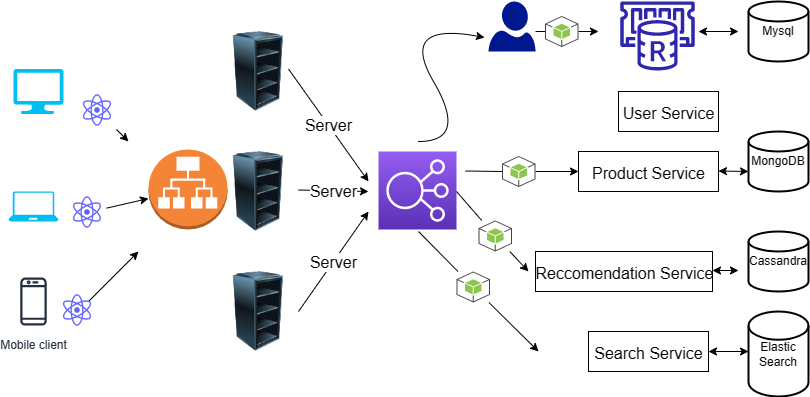

The diagram above was exported from draw.io. Its source (the exported page's mxGraphModel, read from the mxfile embedded in the PNG):
<mxGraphModel dx="821" dy="482" grid="1" gridSize="10" guides="1" tooltips="1" connect="1" arrows="1" fold="1" page="1" pageScale="1" pageWidth="1100" pageHeight="850" background="none" math="0" shadow="0">
  <root>
    <mxCell id="0" />
    <mxCell id="1" parent="0" />
    <mxCell id="iS5JCOu_NuGzBSyDyk-7-1" value="Mysql" style="strokeWidth=2;html=1;shape=mxgraph.flowchart.database;whiteSpace=wrap;" vertex="1" parent="1">
      <mxGeometry x="770" y="10" width="60" height="60" as="geometry" />
    </mxCell>
    <mxCell id="iS5JCOu_NuGzBSyDyk-7-2" value="MongoDB" style="strokeWidth=2;html=1;shape=mxgraph.flowchart.database;whiteSpace=wrap;" vertex="1" parent="1">
      <mxGeometry x="770" y="140" width="60" height="60" as="geometry" />
    </mxCell>
    <mxCell id="iS5JCOu_NuGzBSyDyk-7-3" value="Cassandra" style="strokeWidth=2;html=1;shape=mxgraph.flowchart.database;whiteSpace=wrap;" vertex="1" parent="1">
      <mxGeometry x="770" y="240" width="60" height="60" as="geometry" />
    </mxCell>
    <mxCell id="iS5JCOu_NuGzBSyDyk-7-4" value="" style="sketch=0;points=[[0,0,0],[0.25,0,0],[0.5,0,0],[0.75,0,0],[1,0,0],[0,1,0],[0.25,1,0],[0.5,1,0],[0.75,1,0],[1,1,0],[0,0.25,0],[0,0.5,0],[0,0.75,0],[1,0.25,0],[1,0.5,0],[1,0.75,0]];outlineConnect=0;fontColor=#232F3E;gradientColor=#945DF2;gradientDirection=north;fillColor=#5A30B5;strokeColor=#ffffff;dashed=0;verticalLabelPosition=bottom;verticalAlign=top;align=center;html=1;fontSize=12;fontStyle=0;aspect=fixed;shape=mxgraph.aws4.resourceIcon;resIcon=mxgraph.aws4.elastic_load_balancing;" vertex="1" parent="1">
      <mxGeometry x="400" y="160" width="78" height="78" as="geometry" />
    </mxCell>
    <mxCell id="iS5JCOu_NuGzBSyDyk-7-5" value="" style="outlineConnect=0;dashed=0;verticalLabelPosition=bottom;verticalAlign=top;align=center;html=1;shape=mxgraph.aws3.application_load_balancer;fillColor=#F58536;gradientColor=none;" vertex="1" parent="1">
      <mxGeometry x="170" y="158" width="79" height="80" as="geometry" />
    </mxCell>
    <mxCell id="iS5JCOu_NuGzBSyDyk-7-6" value="" style="image;html=1;image=img/lib/clip_art/computers/Server_Rack_Empty_128x128.png" vertex="1" parent="1">
      <mxGeometry x="240" y="40" width="80" height="80" as="geometry" />
    </mxCell>
    <mxCell id="iS5JCOu_NuGzBSyDyk-7-7" value="" style="image;html=1;image=img/lib/clip_art/computers/Server_Rack_Empty_128x128.png" vertex="1" parent="1">
      <mxGeometry x="240" y="160" width="80" height="80" as="geometry" />
    </mxCell>
    <mxCell id="iS5JCOu_NuGzBSyDyk-7-8" value="" style="image;html=1;image=img/lib/clip_art/computers/Server_Rack_Empty_128x128.png" vertex="1" parent="1">
      <mxGeometry x="240" y="280" width="80" height="80" as="geometry" />
    </mxCell>
    <mxCell id="iS5JCOu_NuGzBSyDyk-7-9" value="" style="verticalLabelPosition=bottom;html=1;verticalAlign=top;align=center;strokeColor=none;fillColor=#00BEF2;shape=mxgraph.azure.computer;pointerEvents=1;" vertex="1" parent="1">
      <mxGeometry x="400" y="230" width="50" as="geometry" />
    </mxCell>
    <mxCell id="iS5JCOu_NuGzBSyDyk-7-10" value="" style="verticalLabelPosition=bottom;html=1;verticalAlign=top;align=center;strokeColor=none;fillColor=#00BEF2;shape=mxgraph.azure.computer;pointerEvents=1;" vertex="1" parent="1">
      <mxGeometry x="35" y="77.5" width="50" height="45" as="geometry" />
    </mxCell>
    <mxCell id="iS5JCOu_NuGzBSyDyk-7-11" value="" style="verticalLabelPosition=bottom;html=1;verticalAlign=top;align=center;strokeColor=none;fillColor=#00BEF2;shape=mxgraph.azure.laptop;pointerEvents=1;" vertex="1" parent="1">
      <mxGeometry x="30" y="200" width="50" height="30" as="geometry" />
    </mxCell>
    <mxCell id="iS5JCOu_NuGzBSyDyk-7-12" value="Mobile client" style="sketch=0;outlineConnect=0;fontColor=#232F3E;gradientColor=none;strokeColor=#232F3E;fillColor=#ffffff;dashed=0;verticalLabelPosition=bottom;verticalAlign=top;align=center;html=1;fontSize=12;fontStyle=0;aspect=fixed;shape=mxgraph.aws4.resourceIcon;resIcon=mxgraph.aws4.mobile_client;" vertex="1" parent="1">
      <mxGeometry x="25" y="280" width="60" height="60" as="geometry" />
    </mxCell>
    <mxCell id="iS5JCOu_NuGzBSyDyk-7-13" value="" style="endArrow=classic;html=1;rounded=0;startArrow=none;" edge="1" parent="1" source="iS5JCOu_NuGzBSyDyk-7-44" target="iS5JCOu_NuGzBSyDyk-7-5">
      <mxGeometry width="50" height="50" relative="1" as="geometry">
        <mxPoint x="90" y="230" as="sourcePoint" />
        <mxPoint x="140" y="180" as="targetPoint" />
      </mxGeometry>
    </mxCell>
    <mxCell id="iS5JCOu_NuGzBSyDyk-7-14" value="" style="endArrow=classic;html=1;rounded=0;startArrow=none;" edge="1" parent="1" source="iS5JCOu_NuGzBSyDyk-7-41">
      <mxGeometry width="50" height="50" relative="1" as="geometry">
        <mxPoint x="100" y="100" as="sourcePoint" />
        <mxPoint x="150" y="150" as="targetPoint" />
      </mxGeometry>
    </mxCell>
    <mxCell id="iS5JCOu_NuGzBSyDyk-7-15" value="" style="endArrow=classic;html=1;rounded=0;" edge="1" parent="1">
      <mxGeometry width="50" height="50" relative="1" as="geometry">
        <mxPoint x="110" y="310" as="sourcePoint" />
        <mxPoint x="160" y="260" as="targetPoint" />
      </mxGeometry>
    </mxCell>
    <mxCell id="iS5JCOu_NuGzBSyDyk-7-16" value="" style="sketch=0;outlineConnect=0;fontColor=#232F3E;gradientColor=none;fillColor=#2E27AD;strokeColor=none;dashed=0;verticalLabelPosition=bottom;verticalAlign=top;align=center;html=1;fontSize=12;fontStyle=0;aspect=fixed;pointerEvents=1;shape=mxgraph.aws4.elasticache_for_redis;" vertex="1" parent="1">
      <mxGeometry x="640" y="10" width="78" height="69" as="geometry" />
    </mxCell>
    <mxCell id="iS5JCOu_NuGzBSyDyk-7-17" value="" style="sketch=0;aspect=fixed;pointerEvents=1;shadow=0;dashed=0;html=1;strokeColor=none;labelPosition=center;verticalLabelPosition=bottom;verticalAlign=top;align=center;fillColor=#00188D;shape=mxgraph.azure.user" vertex="1" parent="1">
      <mxGeometry x="510" y="10" width="47" height="50" as="geometry" />
    </mxCell>
    <mxCell id="iS5JCOu_NuGzBSyDyk-7-19" value="&lt;span style=&quot;font-weight: normal;&quot;&gt;&lt;font style=&quot;font-size: 16px;&quot;&gt;User Service&lt;/font&gt;&lt;/span&gt;" style="text;strokeColor=default;fillColor=none;html=1;fontSize=24;fontStyle=1;verticalAlign=middle;align=center;" vertex="1" parent="1">
      <mxGeometry x="640" y="100" width="100" height="40" as="geometry" />
    </mxCell>
    <mxCell id="iS5JCOu_NuGzBSyDyk-7-20" value="" style="endArrow=classic;html=1;rounded=0;startArrow=none;" edge="1" parent="1" source="iS5JCOu_NuGzBSyDyk-7-33">
      <mxGeometry width="50" height="50" relative="1" as="geometry">
        <mxPoint x="557" y="40" as="sourcePoint" />
        <mxPoint x="620" y="40" as="targetPoint" />
      </mxGeometry>
    </mxCell>
    <mxCell id="iS5JCOu_NuGzBSyDyk-7-21" value="Elastic Search" style="strokeWidth=2;html=1;shape=mxgraph.flowchart.database;whiteSpace=wrap;" vertex="1" parent="1">
      <mxGeometry x="770" y="320" width="60" height="85" as="geometry" />
    </mxCell>
    <mxCell id="iS5JCOu_NuGzBSyDyk-7-22" value="&lt;span style=&quot;font-weight: normal;&quot;&gt;&lt;font style=&quot;font-size: 16px;&quot;&gt;Search Service&lt;/font&gt;&lt;/span&gt;" style="text;strokeColor=default;fillColor=none;html=1;fontSize=24;fontStyle=1;verticalAlign=middle;align=center;" vertex="1" parent="1">
      <mxGeometry x="610" y="340" width="120" height="40" as="geometry" />
    </mxCell>
    <mxCell id="iS5JCOu_NuGzBSyDyk-7-23" value="&lt;span style=&quot;font-weight: normal;&quot;&gt;&lt;font style=&quot;font-size: 16px;&quot;&gt;Reccomendation Service&lt;/font&gt;&lt;/span&gt;" style="text;strokeColor=default;fillColor=none;html=1;fontSize=24;fontStyle=1;verticalAlign=middle;align=center;" vertex="1" parent="1">
      <mxGeometry x="557" y="260" width="177" height="40" as="geometry" />
    </mxCell>
    <mxCell id="iS5JCOu_NuGzBSyDyk-7-24" value="" style="curved=1;endArrow=classic;html=1;rounded=0;fontSize=16;entryX=-0.085;entryY=0.72;entryDx=0;entryDy=0;entryPerimeter=0;" edge="1" parent="1" target="iS5JCOu_NuGzBSyDyk-7-17">
      <mxGeometry width="50" height="50" relative="1" as="geometry">
        <mxPoint x="440" y="150" as="sourcePoint" />
        <mxPoint x="442" y="30" as="targetPoint" />
        <Array as="points">
          <mxPoint x="490" y="150" />
          <mxPoint x="420" y="30" />
        </Array>
      </mxGeometry>
    </mxCell>
    <mxCell id="iS5JCOu_NuGzBSyDyk-7-26" value="" style="endArrow=classic;html=1;rounded=0;startArrow=none;" edge="1" parent="1" source="iS5JCOu_NuGzBSyDyk-7-39">
      <mxGeometry width="50" height="50" relative="1" as="geometry">
        <mxPoint x="440" y="240" as="sourcePoint" />
        <mxPoint x="560" y="360" as="targetPoint" />
      </mxGeometry>
    </mxCell>
    <mxCell id="iS5JCOu_NuGzBSyDyk-7-27" value="" style="endArrow=classic;html=1;rounded=0;startArrow=none;" edge="1" parent="1" source="iS5JCOu_NuGzBSyDyk-7-37">
      <mxGeometry width="50" height="50" relative="1" as="geometry">
        <mxPoint x="478" y="200" as="sourcePoint" />
        <mxPoint x="550" y="280" as="targetPoint" />
      </mxGeometry>
    </mxCell>
    <mxCell id="iS5JCOu_NuGzBSyDyk-7-29" value="&lt;span style=&quot;font-weight: normal;&quot;&gt;&lt;font style=&quot;font-size: 16px;&quot;&gt;Product Service&lt;/font&gt;&lt;/span&gt;" style="text;strokeColor=default;fillColor=none;html=1;fontSize=24;fontStyle=1;verticalAlign=middle;align=center;" vertex="1" parent="1">
      <mxGeometry x="600" y="160" width="140" height="40" as="geometry" />
    </mxCell>
    <mxCell id="iS5JCOu_NuGzBSyDyk-7-32" value="" style="endArrow=classic;html=1;rounded=0;entryX=0;entryY=0.5;entryDx=0;entryDy=0;startArrow=none;" edge="1" parent="1" source="iS5JCOu_NuGzBSyDyk-7-35" target="iS5JCOu_NuGzBSyDyk-7-29">
      <mxGeometry width="50" height="50" relative="1" as="geometry">
        <mxPoint x="487" y="179.5" as="sourcePoint" />
        <mxPoint x="550" y="179.5" as="targetPoint" />
      </mxGeometry>
    </mxCell>
    <mxCell id="iS5JCOu_NuGzBSyDyk-7-33" value="" style="outlineConnect=0;dashed=0;verticalLabelPosition=bottom;verticalAlign=top;align=center;html=1;shape=mxgraph.aws3.android;fillColor=#8CC64F;gradientColor=none;strokeColor=default;fontSize=16;" vertex="1" parent="1">
      <mxGeometry x="566.5" y="24.5" width="33.5" height="31" as="geometry" />
    </mxCell>
    <mxCell id="iS5JCOu_NuGzBSyDyk-7-34" value="" style="endArrow=none;html=1;rounded=0;" edge="1" parent="1" target="iS5JCOu_NuGzBSyDyk-7-33">
      <mxGeometry width="50" height="50" relative="1" as="geometry">
        <mxPoint x="557" y="40" as="sourcePoint" />
        <mxPoint x="620" y="40" as="targetPoint" />
      </mxGeometry>
    </mxCell>
    <mxCell id="iS5JCOu_NuGzBSyDyk-7-35" value="" style="outlineConnect=0;dashed=0;verticalLabelPosition=bottom;verticalAlign=top;align=center;html=1;shape=mxgraph.aws3.android;fillColor=#8CC64F;gradientColor=none;strokeColor=default;fontSize=16;" vertex="1" parent="1">
      <mxGeometry x="523.5" y="164.5" width="33.5" height="31" as="geometry" />
    </mxCell>
    <mxCell id="iS5JCOu_NuGzBSyDyk-7-36" value="" style="endArrow=none;html=1;rounded=0;entryX=0;entryY=0.5;entryDx=0;entryDy=0;" edge="1" parent="1" target="iS5JCOu_NuGzBSyDyk-7-35">
      <mxGeometry width="50" height="50" relative="1" as="geometry">
        <mxPoint x="487" y="179.5" as="sourcePoint" />
        <mxPoint x="600" y="180" as="targetPoint" />
      </mxGeometry>
    </mxCell>
    <mxCell id="iS5JCOu_NuGzBSyDyk-7-37" value="" style="outlineConnect=0;dashed=0;verticalLabelPosition=bottom;verticalAlign=top;align=center;html=1;shape=mxgraph.aws3.android;fillColor=#8CC64F;gradientColor=none;strokeColor=default;fontSize=16;" vertex="1" parent="1">
      <mxGeometry x="500" y="229" width="33.5" height="31" as="geometry" />
    </mxCell>
    <mxCell id="iS5JCOu_NuGzBSyDyk-7-38" value="" style="endArrow=none;html=1;rounded=0;" edge="1" parent="1" target="iS5JCOu_NuGzBSyDyk-7-37">
      <mxGeometry width="50" height="50" relative="1" as="geometry">
        <mxPoint x="478" y="200" as="sourcePoint" />
        <mxPoint x="550" y="280" as="targetPoint" />
      </mxGeometry>
    </mxCell>
    <mxCell id="iS5JCOu_NuGzBSyDyk-7-39" value="" style="outlineConnect=0;dashed=0;verticalLabelPosition=bottom;verticalAlign=top;align=center;html=1;shape=mxgraph.aws3.android;fillColor=#8CC64F;gradientColor=none;strokeColor=default;fontSize=16;" vertex="1" parent="1">
      <mxGeometry x="478" y="280" width="33.5" height="31" as="geometry" />
    </mxCell>
    <mxCell id="iS5JCOu_NuGzBSyDyk-7-40" value="" style="endArrow=none;html=1;rounded=0;" edge="1" parent="1" target="iS5JCOu_NuGzBSyDyk-7-39">
      <mxGeometry width="50" height="50" relative="1" as="geometry">
        <mxPoint x="440" y="240" as="sourcePoint" />
        <mxPoint x="560" y="360" as="targetPoint" />
      </mxGeometry>
    </mxCell>
    <mxCell id="iS5JCOu_NuGzBSyDyk-7-41" value="" style="shape=image;html=1;verticalAlign=top;verticalLabelPosition=bottom;labelBackgroundColor=#ffffff;imageAspect=0;aspect=fixed;image=https://cdn1.iconfinder.com/data/icons/unicons-line-vol-5/24/react-128.png;strokeColor=default;fontSize=16;" vertex="1" parent="1">
      <mxGeometry x="100" y="100" width="38" height="38" as="geometry" />
    </mxCell>
    <mxCell id="iS5JCOu_NuGzBSyDyk-7-42" value="" style="endArrow=none;html=1;rounded=0;" edge="1" parent="1" target="iS5JCOu_NuGzBSyDyk-7-41">
      <mxGeometry width="50" height="50" relative="1" as="geometry">
        <mxPoint x="100" y="100" as="sourcePoint" />
        <mxPoint x="150" y="150" as="targetPoint" />
      </mxGeometry>
    </mxCell>
    <mxCell id="iS5JCOu_NuGzBSyDyk-7-44" value="" style="shape=image;html=1;verticalAlign=top;verticalLabelPosition=bottom;labelBackgroundColor=#ffffff;imageAspect=0;aspect=fixed;image=https://cdn1.iconfinder.com/data/icons/unicons-line-vol-5/24/react-128.png;strokeColor=default;fontSize=16;" vertex="1" parent="1">
      <mxGeometry x="90" y="202" width="38" height="38" as="geometry" />
    </mxCell>
    <mxCell id="iS5JCOu_NuGzBSyDyk-7-45" value="" style="endArrow=none;html=1;rounded=0;" edge="1" parent="1" target="iS5JCOu_NuGzBSyDyk-7-44">
      <mxGeometry width="50" height="50" relative="1" as="geometry">
        <mxPoint x="90" y="230" as="sourcePoint" />
        <mxPoint x="120" y="217.05035971223026" as="targetPoint" />
      </mxGeometry>
    </mxCell>
    <mxCell id="iS5JCOu_NuGzBSyDyk-7-46" value="" style="shape=image;html=1;verticalAlign=top;verticalLabelPosition=bottom;labelBackgroundColor=#ffffff;imageAspect=0;aspect=fixed;image=https://cdn1.iconfinder.com/data/icons/unicons-line-vol-5/24/react-128.png;strokeColor=default;fontSize=16;" vertex="1" parent="1">
      <mxGeometry x="80" y="300" width="38" height="38" as="geometry" />
    </mxCell>
    <mxCell id="iS5JCOu_NuGzBSyDyk-7-47" value="" style="endArrow=classic;html=1;rounded=0;fontSize=16;" edge="1" parent="1">
      <mxGeometry relative="1" as="geometry">
        <mxPoint x="310" y="77.5" as="sourcePoint" />
        <mxPoint x="390" y="190" as="targetPoint" />
      </mxGeometry>
    </mxCell>
    <mxCell id="iS5JCOu_NuGzBSyDyk-7-48" value="Server" style="edgeLabel;resizable=0;html=1;align=center;verticalAlign=middle;strokeColor=default;fontSize=16;" connectable="0" vertex="1" parent="iS5JCOu_NuGzBSyDyk-7-47">
      <mxGeometry relative="1" as="geometry" />
    </mxCell>
    <mxCell id="iS5JCOu_NuGzBSyDyk-7-49" value="" style="endArrow=classic;html=1;rounded=0;fontSize=16;" edge="1" parent="1">
      <mxGeometry relative="1" as="geometry">
        <mxPoint x="320" y="320" as="sourcePoint" />
        <mxPoint x="390" y="220" as="targetPoint" />
      </mxGeometry>
    </mxCell>
    <mxCell id="iS5JCOu_NuGzBSyDyk-7-50" value="Server" style="edgeLabel;resizable=0;html=1;align=center;verticalAlign=middle;strokeColor=default;fontSize=16;" connectable="0" vertex="1" parent="iS5JCOu_NuGzBSyDyk-7-49">
      <mxGeometry relative="1" as="geometry" />
    </mxCell>
    <mxCell id="iS5JCOu_NuGzBSyDyk-7-51" value="" style="endArrow=classic;html=1;rounded=0;fontSize=16;" edge="1" parent="1">
      <mxGeometry relative="1" as="geometry">
        <mxPoint x="320" y="198.5" as="sourcePoint" />
        <mxPoint x="390" y="200" as="targetPoint" />
      </mxGeometry>
    </mxCell>
    <mxCell id="iS5JCOu_NuGzBSyDyk-7-52" value="Server" style="edgeLabel;resizable=0;html=1;align=center;verticalAlign=middle;strokeColor=default;fontSize=16;" connectable="0" vertex="1" parent="iS5JCOu_NuGzBSyDyk-7-51">
      <mxGeometry relative="1" as="geometry" />
    </mxCell>
    <mxCell id="iS5JCOu_NuGzBSyDyk-7-53" value="" style="endArrow=classic;startArrow=classic;html=1;rounded=0;fontSize=16;" edge="1" parent="1">
      <mxGeometry width="50" height="50" relative="1" as="geometry">
        <mxPoint x="720" y="40" as="sourcePoint" />
        <mxPoint x="760" y="40" as="targetPoint" />
      </mxGeometry>
    </mxCell>
    <mxCell id="iS5JCOu_NuGzBSyDyk-7-56" value="" style="endArrow=classic;startArrow=classic;html=1;rounded=0;fontSize=16;" edge="1" parent="1">
      <mxGeometry width="50" height="50" relative="1" as="geometry">
        <mxPoint x="740" y="179.5" as="sourcePoint" />
        <mxPoint x="770" y="180" as="targetPoint" />
      </mxGeometry>
    </mxCell>
    <mxCell id="iS5JCOu_NuGzBSyDyk-7-57" value="" style="endArrow=classic;startArrow=classic;html=1;rounded=0;fontSize=16;" edge="1" parent="1">
      <mxGeometry width="50" height="50" relative="1" as="geometry">
        <mxPoint x="730" y="360" as="sourcePoint" />
        <mxPoint x="770" y="360" as="targetPoint" />
      </mxGeometry>
    </mxCell>
    <mxCell id="iS5JCOu_NuGzBSyDyk-7-58" value="" style="endArrow=classic;startArrow=classic;html=1;rounded=0;fontSize=16;" edge="1" parent="1">
      <mxGeometry width="50" height="50" relative="1" as="geometry">
        <mxPoint x="734" y="279" as="sourcePoint" />
        <mxPoint x="760" y="279" as="targetPoint" />
      </mxGeometry>
    </mxCell>
  </root>
</mxGraphModel>